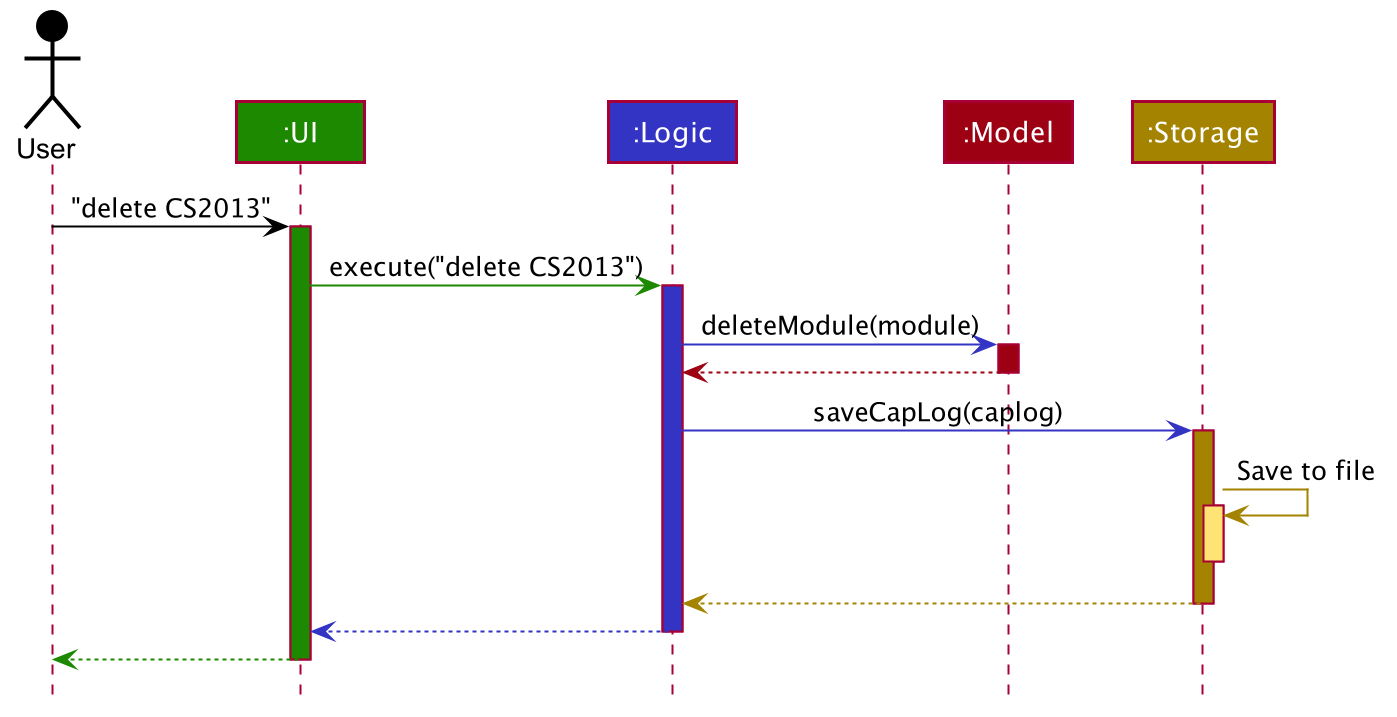

The diagram above was rendered by PlantUML. Its source (embedded in the PNG):
@startuml








skinparam BackgroundColor #FFFFFFF

skinparam Shadowing false

skinparam Class {
    FontColor #FFFFFF
    BorderThickness 1
    BorderColor #FFFFFF
    StereotypeFontColor #FFFFFF
    FontName Arial
}

skinparam Actor {
    BorderColor #000000
    Color #000000
    FontName Arial
}

skinparam Sequence {
    MessageAlign center
    BoxFontSize 15
    BoxPadding 0
    BoxFontColor #FFFFFF
    FontName Arial
}

skinparam Participant {
    FontColor #FFFFFFF
    Padding 20
}

skinparam MinClassWidth 50
skinparam ParticipantPadding 10
skinparam Shadowing false
skinparam DefaultTextAlignment center
skinparam packageStyle Rectangle

hide footbox
hide members
hide circle

Actor User as user #000000
Participant ":UI" as ui #1D8900
Participant ":Logic" as logic #3333C4
Participant ":Model" as model #9D0012
Participant ":Storage" as storage #A38300

user -[#000000]> ui : "delete CS2013"
activate ui #1D8900

ui -[#1D8900]> logic : execute("delete CS2013")
activate logic #3333C4

logic -[#3333C4]> model : deleteModule(module)
activate model #9D0012

model -[#9D0012]-> logic
deactivate model

logic -[#3333C4]> storage : saveCapLog(caplog)
activate storage #A38300

storage -[#A38300]> storage : Save to file
activate storage #FFE374
deactivate storage

storage --[#A38300]> logic
deactivate storage

logic --[#3333C4]> ui
deactivate logic

ui--[#1D8900]> user
deactivate ui
@enduml